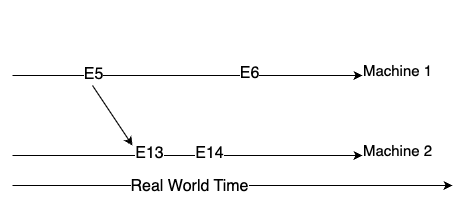

The diagram above was exported from draw.io. Its source (the exported page's mxGraphModel, read from the mxfile embedded in the PNG):
<mxGraphModel dx="1014" dy="1146" grid="1" gridSize="10" guides="1" tooltips="1" connect="1" arrows="1" fold="1" page="1" pageScale="1" pageWidth="827" pageHeight="1169" math="0" shadow="0">
  <root>
    <mxCell id="0" />
    <mxCell id="1" parent="0" />
    <mxCell id="2" value="" style="endArrow=classic;html=1;rounded=0;endFill=1;" edge="1" parent="1">
      <mxGeometry width="50" height="50" relative="1" as="geometry">
        <mxPoint x="80" y="1040" as="sourcePoint" />
        <mxPoint x="430" y="1040" as="targetPoint" />
      </mxGeometry>
    </mxCell>
    <mxCell id="3" value="&lt;font style=&quot;font-size: 16px;&quot;&gt;E5&lt;/font&gt;" style="edgeLabel;html=1;align=center;verticalAlign=middle;resizable=0;points=[];" vertex="1" connectable="0" parent="2">
      <mxGeometry x="-0.5429" y="2" relative="1" as="geometry">
        <mxPoint as="offset" />
      </mxGeometry>
    </mxCell>
    <mxCell id="4" value="" style="endArrow=classic;html=1;rounded=0;endFill=1;" edge="1" parent="1">
      <mxGeometry width="50" height="50" relative="1" as="geometry">
        <mxPoint x="80" y="1120" as="sourcePoint" />
        <mxPoint x="430" y="1120" as="targetPoint" />
      </mxGeometry>
    </mxCell>
    <mxCell id="5" value="&lt;font style=&quot;font-size: 16px;&quot;&gt;E13&lt;/font&gt;" style="edgeLabel;html=1;align=center;verticalAlign=middle;resizable=0;points=[];" vertex="1" connectable="0" parent="1">
      <mxGeometry x="170" y="1050" as="geometry">
        <mxPoint x="46" y="67" as="offset" />
      </mxGeometry>
    </mxCell>
    <mxCell id="6" value="&lt;font style=&quot;font-size: 16px;&quot;&gt;E6&lt;/font&gt;" style="edgeLabel;html=1;align=center;verticalAlign=middle;resizable=0;points=[];" vertex="1" connectable="0" parent="1">
      <mxGeometry x="270" y="970" as="geometry">
        <mxPoint x="46" y="67" as="offset" />
      </mxGeometry>
    </mxCell>
    <mxCell id="7" value="&lt;font style=&quot;font-size: 16px;&quot;&gt;E14&lt;/font&gt;" style="edgeLabel;html=1;align=center;verticalAlign=middle;resizable=0;points=[];" vertex="1" connectable="0" parent="1">
      <mxGeometry x="230" y="1050" as="geometry">
        <mxPoint x="46" y="67" as="offset" />
      </mxGeometry>
    </mxCell>
    <mxCell id="8" value="&lt;font style=&quot;font-size: 15px;&quot;&gt;M&lt;span style=&quot;background-color: initial;&quot;&gt;achine 1&lt;/span&gt;&lt;/font&gt;" style="text;html=1;align=center;verticalAlign=middle;resizable=0;points=[];autosize=1;strokeColor=none;fillColor=none;" vertex="1" parent="1">
      <mxGeometry x="420" y="1020" width="90" height="30" as="geometry" />
    </mxCell>
    <mxCell id="9" value="&lt;font style=&quot;font-size: 15px;&quot;&gt;M&lt;span style=&quot;background-color: initial;&quot;&gt;achine 2&lt;/span&gt;&lt;/font&gt;" style="text;html=1;align=center;verticalAlign=middle;resizable=0;points=[];autosize=1;strokeColor=none;fillColor=none;" vertex="1" parent="1">
      <mxGeometry x="420" y="1100" width="90" height="30" as="geometry" />
    </mxCell>
    <mxCell id="10" value="" style="endArrow=classic;html=1;rounded=0;" edge="1" parent="1">
      <mxGeometry width="50" height="50" relative="1" as="geometry">
        <mxPoint x="160" y="1050" as="sourcePoint" />
        <mxPoint x="200" y="1110" as="targetPoint" />
      </mxGeometry>
    </mxCell>
    <mxCell id="11" value="" style="endArrow=classic;html=1;rounded=0;endFill=1;" edge="1" parent="1">
      <mxGeometry width="50" height="50" relative="1" as="geometry">
        <mxPoint x="80" y="1150" as="sourcePoint" />
        <mxPoint x="520" y="1150" as="targetPoint" />
      </mxGeometry>
    </mxCell>
    <mxCell id="12" value="&lt;font style=&quot;font-size: 16px;&quot;&gt;Real World Time&lt;/font&gt;" style="edgeLabel;html=1;align=center;verticalAlign=middle;resizable=0;points=[];" vertex="1" connectable="0" parent="11">
      <mxGeometry x="-0.2" relative="1" as="geometry">
        <mxPoint as="offset" />
      </mxGeometry>
    </mxCell>
  </root>
</mxGraphModel>